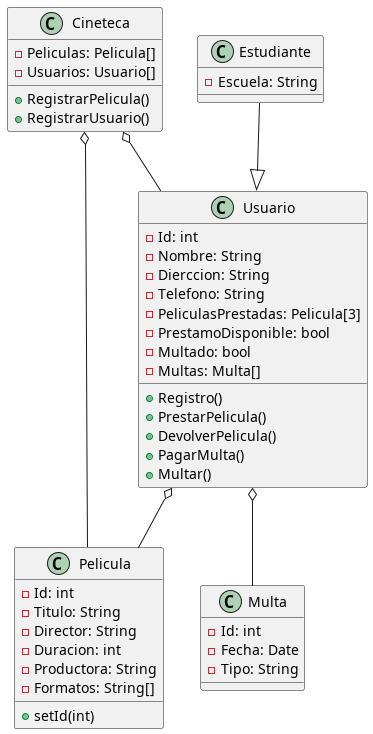

The diagram above was rendered by PlantUML. Its source (embedded in the PNG):
@startuml
class Cineteca {
    -Peliculas: Pelicula[]
    -Usuarios: Usuario[]
    +RegistrarPelicula()
    +RegistrarUsuario()
}

class Pelicula {
    -Id: int
    -Titulo: String
    -Director: String
    -Duracion: int
    -Productora: String
    -Formatos: String[]
    +setId(int)
}

class Estudiante {
    -Escuela: String
}

class Usuario {
    -Id: int
    -Nombre: String
    -Dierccion: String
    -Telefono: String
    -PeliculasPrestadas: Pelicula[3]
    -PrestamoDisponible: bool
    -Multado: bool
    -Multas: Multa[]
    +Registro()
    +PrestarPelicula()
    +DevolverPelicula()
    +PagarMulta()
    +Multar()
}

class Multa {
    -Id: int
    -Fecha: Date
    -Tipo: String
}

Cineteca o-- Pelicula
Cineteca o-- Usuario
Estudiante --|> Usuario
Usuario o-- Pelicula
Usuario o-- Multa
@enduml